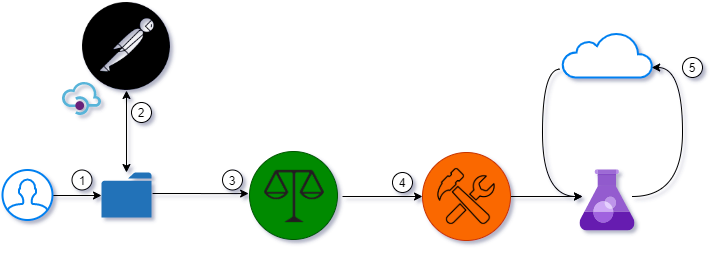

The diagram above was exported from draw.io. Its source (the exported page's mxGraphModel, read from the mxfile embedded in the PNG):
<mxGraphModel dx="1185" dy="594" grid="1" gridSize="10" guides="1" tooltips="1" connect="1" arrows="1" fold="1" page="1" pageScale="1" pageWidth="850" pageHeight="1100" math="0" shadow="0">
  <root>
    <mxCell id="0" />
    <mxCell id="1" parent="0" />
    <mxCell id="oU9Q1KHn1MMwe2fiwfm_-1" value="" style="shape=image;html=1;verticalAlign=top;verticalLabelPosition=bottom;labelBackgroundColor=#ffffff;imageAspect=0;aspect=fixed;image=https://cdn4.iconfinder.com/data/icons/logos-brands-5/24/postman-128.png" vertex="1" parent="1">
      <mxGeometry x="170" y="90" width="88" height="88" as="geometry" />
    </mxCell>
    <mxCell id="oU9Q1KHn1MMwe2fiwfm_-4" style="edgeStyle=orthogonalEdgeStyle;rounded=0;orthogonalLoop=1;jettySize=auto;html=1;startArrow=classic;startFill=1;" edge="1" parent="1" source="oU9Q1KHn1MMwe2fiwfm_-2" target="oU9Q1KHn1MMwe2fiwfm_-1">
      <mxGeometry relative="1" as="geometry" />
    </mxCell>
    <mxCell id="oU9Q1KHn1MMwe2fiwfm_-11" style="edgeStyle=orthogonalEdgeStyle;rounded=0;orthogonalLoop=1;jettySize=auto;html=1;entryX=-0.01;entryY=0.478;entryDx=0;entryDy=0;startArrow=none;startFill=0;entryPerimeter=0;" edge="1" parent="1" target="oU9Q1KHn1MMwe2fiwfm_-9">
      <mxGeometry relative="1" as="geometry">
        <mxPoint x="240" y="281" as="sourcePoint" />
      </mxGeometry>
    </mxCell>
    <mxCell id="oU9Q1KHn1MMwe2fiwfm_-2" value="" style="pointerEvents=1;shadow=0;dashed=0;html=1;strokeColor=none;labelPosition=center;verticalLabelPosition=bottom;verticalAlign=top;outlineConnect=0;align=center;shape=mxgraph.office.concepts.folder;fillColor=#2072B8;" vertex="1" parent="1">
      <mxGeometry x="189" y="260" width="50" height="45" as="geometry" />
    </mxCell>
    <mxCell id="oU9Q1KHn1MMwe2fiwfm_-3" value="" style="aspect=fixed;html=1;points=[];align=center;image;fontSize=12;image=img/lib/mscae/API_Management.svg;" vertex="1" parent="1">
      <mxGeometry x="150" y="170" width="39" height="32.76" as="geometry" />
    </mxCell>
    <mxCell id="oU9Q1KHn1MMwe2fiwfm_-6" value="1&lt;br&gt;" style="ellipse;whiteSpace=wrap;html=1;" vertex="1" parent="1">
      <mxGeometry x="159.5" y="257.5" width="20" height="20" as="geometry" />
    </mxCell>
    <mxCell id="oU9Q1KHn1MMwe2fiwfm_-10" value="" style="group" vertex="1" connectable="0" parent="1">
      <mxGeometry x="337" y="240" width="88" height="88" as="geometry" />
    </mxCell>
    <mxCell id="oU9Q1KHn1MMwe2fiwfm_-9" value="" style="ellipse;whiteSpace=wrap;html=1;fillColor=#008a00;strokeColor=#005700;fontColor=#ffffff;" vertex="1" parent="oU9Q1KHn1MMwe2fiwfm_-10">
      <mxGeometry y="-1" width="88" height="88" as="geometry" />
    </mxCell>
    <mxCell id="oU9Q1KHn1MMwe2fiwfm_-8" value="" style="shape=image;html=1;verticalAlign=top;verticalLabelPosition=bottom;labelBackgroundColor=#ffffff;imageAspect=0;aspect=fixed;image=https://cdn3.iconfinder.com/data/icons/outline-location-icon-set/64/Lawyer_1-128.png" vertex="1" parent="oU9Q1KHn1MMwe2fiwfm_-10">
      <mxGeometry x="15" y="14" width="60" height="60" as="geometry" />
    </mxCell>
    <mxCell id="oU9Q1KHn1MMwe2fiwfm_-12" value="2" style="ellipse;whiteSpace=wrap;html=1;" vertex="1" parent="1">
      <mxGeometry x="219" y="190" width="20" height="20" as="geometry" />
    </mxCell>
    <mxCell id="oU9Q1KHn1MMwe2fiwfm_-23" style="edgeStyle=orthogonalEdgeStyle;rounded=0;orthogonalLoop=1;jettySize=auto;html=1;startArrow=none;startFill=0;" edge="1" parent="1" source="oU9Q1KHn1MMwe2fiwfm_-14">
      <mxGeometry relative="1" as="geometry">
        <mxPoint x="670" y="284" as="targetPoint" />
      </mxGeometry>
    </mxCell>
    <mxCell id="oU9Q1KHn1MMwe2fiwfm_-14" value="" style="ellipse;whiteSpace=wrap;html=1;fillColor=#fa6800;strokeColor=#C73500;fontColor=#ffffff;" vertex="1" parent="1">
      <mxGeometry x="510" y="240" width="88" height="88" as="geometry" />
    </mxCell>
    <mxCell id="oU9Q1KHn1MMwe2fiwfm_-13" value="" style="shape=image;html=1;verticalAlign=top;verticalLabelPosition=bottom;labelBackgroundColor=#ffffff;imageAspect=0;aspect=fixed;image=https://cdn4.iconfinder.com/data/icons/office-time/512/19-128.png" vertex="1" parent="1">
      <mxGeometry x="524" y="254" width="60" height="60" as="geometry" />
    </mxCell>
    <mxCell id="oU9Q1KHn1MMwe2fiwfm_-15" style="edgeStyle=orthogonalEdgeStyle;rounded=0;orthogonalLoop=1;jettySize=auto;html=1;entryX=0;entryY=0.5;entryDx=0;entryDy=0;startArrow=none;startFill=0;" edge="1" parent="1" target="oU9Q1KHn1MMwe2fiwfm_-14">
      <mxGeometry relative="1" as="geometry">
        <mxPoint x="430" y="284" as="sourcePoint" />
      </mxGeometry>
    </mxCell>
    <mxCell id="oU9Q1KHn1MMwe2fiwfm_-16" value="3" style="ellipse;whiteSpace=wrap;html=1;" vertex="1" parent="1">
      <mxGeometry x="310" y="257.5" width="20" height="20" as="geometry" />
    </mxCell>
    <mxCell id="oU9Q1KHn1MMwe2fiwfm_-18" style="edgeStyle=orthogonalEdgeStyle;rounded=0;orthogonalLoop=1;jettySize=auto;html=1;startArrow=none;startFill=0;exitX=1;exitY=0.51;exitDx=0;exitDy=0;exitPerimeter=0;" edge="1" parent="1" source="oU9Q1KHn1MMwe2fiwfm_-17">
      <mxGeometry relative="1" as="geometry">
        <mxPoint x="150" y="283" as="sourcePoint" />
        <mxPoint x="189" y="283" as="targetPoint" />
      </mxGeometry>
    </mxCell>
    <mxCell id="oU9Q1KHn1MMwe2fiwfm_-17" value="" style="html=1;verticalLabelPosition=bottom;align=center;labelBackgroundColor=#ffffff;verticalAlign=top;strokeWidth=2;strokeColor=#0080F0;shadow=0;dashed=0;shape=mxgraph.ios7.icons.user;" vertex="1" parent="1">
      <mxGeometry x="90" y="257.5" width="50" height="50" as="geometry" />
    </mxCell>
    <mxCell id="oU9Q1KHn1MMwe2fiwfm_-20" value="4" style="ellipse;whiteSpace=wrap;html=1;" vertex="1" parent="1">
      <mxGeometry x="480" y="260" width="20" height="20" as="geometry" />
    </mxCell>
    <mxCell id="oU9Q1KHn1MMwe2fiwfm_-27" style="edgeStyle=orthogonalEdgeStyle;curved=1;orthogonalLoop=1;jettySize=auto;html=1;startArrow=none;startFill=0;exitX=-0.028;exitY=0.815;exitDx=0;exitDy=0;exitPerimeter=0;" edge="1" parent="1" source="oU9Q1KHn1MMwe2fiwfm_-21">
      <mxGeometry relative="1" as="geometry">
        <mxPoint x="670" y="284" as="targetPoint" />
        <Array as="points">
          <mxPoint x="630" y="157" />
          <mxPoint x="630" y="284" />
        </Array>
      </mxGeometry>
    </mxCell>
    <mxCell id="oU9Q1KHn1MMwe2fiwfm_-21" value="" style="html=1;verticalLabelPosition=bottom;align=center;labelBackgroundColor=#ffffff;verticalAlign=top;strokeWidth=2;strokeColor=#0080F0;shadow=0;dashed=0;shape=mxgraph.ios7.icons.cloud;" vertex="1" parent="1">
      <mxGeometry x="650" y="120" width="90" height="45" as="geometry" />
    </mxCell>
    <mxCell id="oU9Q1KHn1MMwe2fiwfm_-26" style="edgeStyle=orthogonalEdgeStyle;orthogonalLoop=1;jettySize=auto;html=1;entryX=0.991;entryY=0.778;entryDx=0;entryDy=0;entryPerimeter=0;startArrow=none;startFill=0;curved=1;" edge="1" parent="1" target="oU9Q1KHn1MMwe2fiwfm_-21">
      <mxGeometry relative="1" as="geometry">
        <mxPoint x="720" y="284" as="sourcePoint" />
        <Array as="points">
          <mxPoint x="770" y="284" />
          <mxPoint x="770" y="155" />
        </Array>
      </mxGeometry>
    </mxCell>
    <mxCell id="oU9Q1KHn1MMwe2fiwfm_-25" value="5" style="ellipse;whiteSpace=wrap;html=1;" vertex="1" parent="1">
      <mxGeometry x="770" y="145" width="20" height="20" as="geometry" />
    </mxCell>
    <mxCell id="oU9Q1KHn1MMwe2fiwfm_-28" value="" style="aspect=fixed;html=1;points=[];align=center;image;fontSize=12;image=img/lib/mscae/Azure_Test_Plans.svg;" vertex="1" parent="1">
      <mxGeometry x="667.5" y="257.5" width="55" height="61.11" as="geometry" />
    </mxCell>
  </root>
</mxGraphModel>